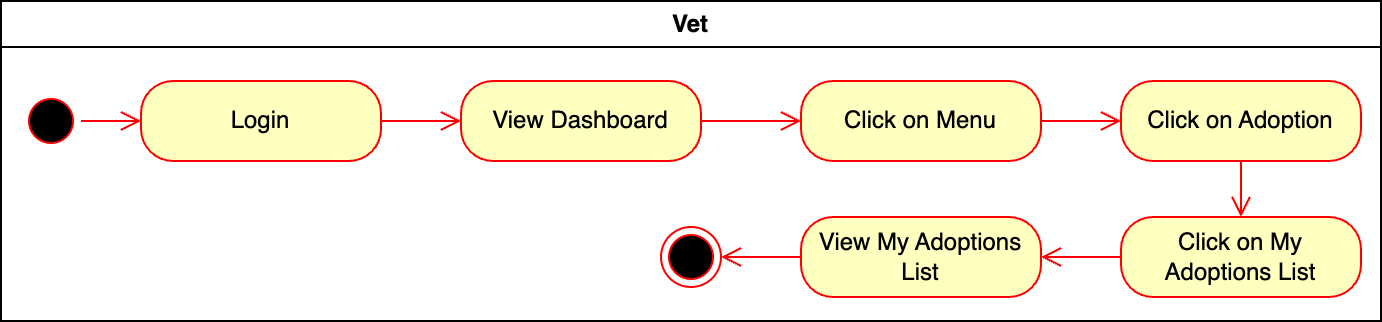

The diagram above was exported from draw.io. Its source (the exported page's mxGraphModel, read from the mxfile embedded in the PNG):
<mxGraphModel dx="984" dy="652" grid="1" gridSize="10" guides="1" tooltips="1" connect="1" arrows="1" fold="1" page="1" pageScale="1" pageWidth="850" pageHeight="1100" math="0" shadow="0">
  <root>
    <mxCell id="0" />
    <mxCell id="1" parent="0" />
    <mxCell id="gMjdBwzt4PMZjdYmg-dB-24" value="Vet" style="swimlane;whiteSpace=wrap" parent="1" vertex="1">
      <mxGeometry x="150" y="160" width="690" height="160" as="geometry" />
    </mxCell>
    <mxCell id="gMjdBwzt4PMZjdYmg-dB-25" value="" style="ellipse;html=1;shape=startState;fillColor=#000000;strokeColor=#ff0000;" parent="gMjdBwzt4PMZjdYmg-dB-24" vertex="1">
      <mxGeometry x="10" y="45" width="30" height="30" as="geometry" />
    </mxCell>
    <mxCell id="gMjdBwzt4PMZjdYmg-dB-26" value="" style="edgeStyle=orthogonalEdgeStyle;html=1;verticalAlign=bottom;endArrow=open;endSize=8;strokeColor=#ff0000;rounded=0;" parent="gMjdBwzt4PMZjdYmg-dB-24" source="gMjdBwzt4PMZjdYmg-dB-25" target="gMjdBwzt4PMZjdYmg-dB-27" edge="1">
      <mxGeometry relative="1" as="geometry">
        <mxPoint x="130" y="80" as="targetPoint" />
      </mxGeometry>
    </mxCell>
    <mxCell id="gMjdBwzt4PMZjdYmg-dB-27" value="Login" style="rounded=1;whiteSpace=wrap;html=1;arcSize=40;fontColor=#000000;fillColor=#ffffc0;strokeColor=#ff0000;" parent="gMjdBwzt4PMZjdYmg-dB-24" vertex="1">
      <mxGeometry x="70" y="40" width="120" height="40" as="geometry" />
    </mxCell>
    <mxCell id="gMjdBwzt4PMZjdYmg-dB-28" value="" style="edgeStyle=orthogonalEdgeStyle;html=1;verticalAlign=bottom;endArrow=open;endSize=8;strokeColor=#ff0000;rounded=0;" parent="gMjdBwzt4PMZjdYmg-dB-24" source="gMjdBwzt4PMZjdYmg-dB-27" target="gMjdBwzt4PMZjdYmg-dB-29" edge="1">
      <mxGeometry relative="1" as="geometry">
        <mxPoint x="130" y="140" as="targetPoint" />
      </mxGeometry>
    </mxCell>
    <mxCell id="gMjdBwzt4PMZjdYmg-dB-29" value="View Dashboard" style="rounded=1;whiteSpace=wrap;html=1;arcSize=40;fontColor=#000000;fillColor=#ffffc0;strokeColor=#ff0000;" parent="gMjdBwzt4PMZjdYmg-dB-24" vertex="1">
      <mxGeometry x="230" y="40" width="120" height="40" as="geometry" />
    </mxCell>
    <mxCell id="gMjdBwzt4PMZjdYmg-dB-30" value="" style="edgeStyle=orthogonalEdgeStyle;html=1;verticalAlign=bottom;endArrow=open;endSize=8;strokeColor=#ff0000;rounded=0;" parent="gMjdBwzt4PMZjdYmg-dB-24" source="gMjdBwzt4PMZjdYmg-dB-29" target="gMjdBwzt4PMZjdYmg-dB-31" edge="1">
      <mxGeometry relative="1" as="geometry">
        <mxPoint x="130" y="230" as="targetPoint" />
      </mxGeometry>
    </mxCell>
    <mxCell id="gMjdBwzt4PMZjdYmg-dB-31" value="Click on Menu" style="rounded=1;whiteSpace=wrap;html=1;arcSize=40;fontColor=#000000;fillColor=#ffffc0;strokeColor=#ff0000;" parent="gMjdBwzt4PMZjdYmg-dB-24" vertex="1">
      <mxGeometry x="400" y="40" width="120" height="40" as="geometry" />
    </mxCell>
    <mxCell id="gMjdBwzt4PMZjdYmg-dB-32" value="" style="edgeStyle=orthogonalEdgeStyle;html=1;verticalAlign=bottom;endArrow=open;endSize=8;strokeColor=#ff0000;rounded=0;" parent="gMjdBwzt4PMZjdYmg-dB-24" source="gMjdBwzt4PMZjdYmg-dB-31" target="gMjdBwzt4PMZjdYmg-dB-33" edge="1">
      <mxGeometry relative="1" as="geometry">
        <mxPoint x="130" y="320" as="targetPoint" />
      </mxGeometry>
    </mxCell>
    <mxCell id="gMjdBwzt4PMZjdYmg-dB-33" value="Click on Adoption" style="rounded=1;whiteSpace=wrap;html=1;arcSize=40;fontColor=#000000;fillColor=#ffffc0;strokeColor=#ff0000;" parent="gMjdBwzt4PMZjdYmg-dB-24" vertex="1">
      <mxGeometry x="560" y="40" width="120" height="40" as="geometry" />
    </mxCell>
    <mxCell id="gMjdBwzt4PMZjdYmg-dB-34" value="" style="edgeStyle=orthogonalEdgeStyle;html=1;verticalAlign=bottom;endArrow=open;endSize=8;strokeColor=#ff0000;rounded=0;" parent="gMjdBwzt4PMZjdYmg-dB-24" source="gMjdBwzt4PMZjdYmg-dB-33" target="gMjdBwzt4PMZjdYmg-dB-35" edge="1">
      <mxGeometry relative="1" as="geometry">
        <mxPoint x="130.5" y="290" as="targetPoint" />
      </mxGeometry>
    </mxCell>
    <mxCell id="gMjdBwzt4PMZjdYmg-dB-35" value="Click on My Adoptions List" style="rounded=1;whiteSpace=wrap;html=1;arcSize=40;fontColor=#000000;fillColor=#ffffc0;strokeColor=#ff0000;" parent="gMjdBwzt4PMZjdYmg-dB-24" vertex="1">
      <mxGeometry x="560" y="108" width="120" height="40" as="geometry" />
    </mxCell>
    <mxCell id="gMjdBwzt4PMZjdYmg-dB-36" value="" style="edgeStyle=orthogonalEdgeStyle;html=1;verticalAlign=bottom;endArrow=open;endSize=8;strokeColor=#ff0000;rounded=0;" parent="gMjdBwzt4PMZjdYmg-dB-24" source="gMjdBwzt4PMZjdYmg-dB-35" target="gMjdBwzt4PMZjdYmg-dB-37" edge="1">
      <mxGeometry relative="1" as="geometry">
        <mxPoint x="130" y="390" as="targetPoint" />
      </mxGeometry>
    </mxCell>
    <mxCell id="gMjdBwzt4PMZjdYmg-dB-37" value="View My Adoptions List" style="rounded=1;whiteSpace=wrap;html=1;arcSize=40;fontColor=#000000;fillColor=#ffffc0;strokeColor=#ff0000;" parent="gMjdBwzt4PMZjdYmg-dB-24" vertex="1">
      <mxGeometry x="400" y="108" width="120" height="40" as="geometry" />
    </mxCell>
    <mxCell id="gMjdBwzt4PMZjdYmg-dB-38" value="" style="ellipse;html=1;shape=endState;fillColor=#000000;strokeColor=#ff0000;" parent="gMjdBwzt4PMZjdYmg-dB-24" vertex="1">
      <mxGeometry x="330" y="113" width="30" height="30" as="geometry" />
    </mxCell>
    <mxCell id="gMjdBwzt4PMZjdYmg-dB-39" value="" style="edgeStyle=orthogonalEdgeStyle;html=1;verticalAlign=bottom;endArrow=open;endSize=8;strokeColor=#ff0000;rounded=0;" parent="gMjdBwzt4PMZjdYmg-dB-24" source="gMjdBwzt4PMZjdYmg-dB-37" target="gMjdBwzt4PMZjdYmg-dB-38" edge="1">
      <mxGeometry relative="1" as="geometry">
        <mxPoint x="200" y="138" as="targetPoint" />
        <mxPoint x="240" y="138" as="sourcePoint" />
      </mxGeometry>
    </mxCell>
  </root>
</mxGraphModel>